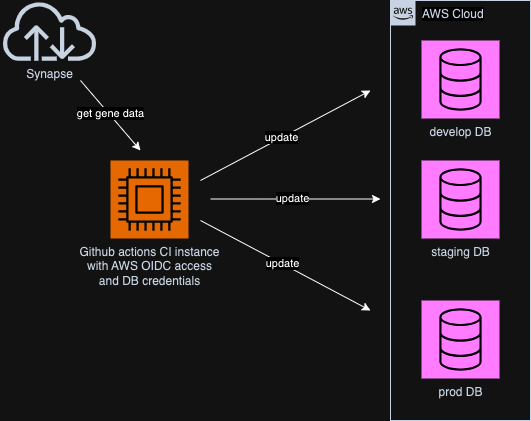

The diagram above was exported from draw.io. Its source (the exported page's mxGraphModel, read from the mxfile embedded in the PNG):
<mxGraphModel dx="794" dy="1320" grid="1" gridSize="10" guides="1" tooltips="1" connect="1" arrows="1" fold="1" page="1" pageScale="1" pageWidth="1169" pageHeight="827" math="0" shadow="0">
  <root>
    <mxCell id="0" />
    <mxCell id="1" parent="0" />
    <mxCell id="UEzPUAAOIrF-is8g5C7q-74" value="AWS Cloud" style="points=[[0,0],[0.25,0],[0.5,0],[0.75,0],[1,0],[1,0.25],[1,0.5],[1,0.75],[1,1],[0.75,1],[0.5,1],[0.25,1],[0,1],[0,0.75],[0,0.5],[0,0.25]];outlineConnect=0;gradientColor=none;html=1;whiteSpace=wrap;fontSize=12;fontStyle=0;shape=mxgraph.aws4.group;grIcon=mxgraph.aws4.group_aws_cloud_alt;strokeColor=#232F3E;fillColor=none;verticalAlign=top;align=left;spacingLeft=30;fontColor=#232F3E;dashed=0;labelBackgroundColor=#ffffff;container=1;pointerEvents=0;collapsible=0;recursiveResize=0;" parent="1" vertex="1">
      <mxGeometry x="530" y="260" width="140" height="420" as="geometry" />
    </mxCell>
    <mxCell id="atUtpQmV36E7fSNfLo2C-5" value="develop DB" style="sketch=0;points=[[0,0,0],[0.25,0,0],[0.5,0,0],[0.75,0,0],[1,0,0],[0,1,0],[0.25,1,0],[0.5,1,0],[0.75,1,0],[1,1,0],[0,0.25,0],[0,0.5,0],[0,0.75,0],[1,0.25,0],[1,0.5,0],[1,0.75,0]];outlineConnect=0;fontColor=#232F3E;fillColor=#C925D1;strokeColor=#ffffff;dashed=0;verticalLabelPosition=bottom;verticalAlign=top;align=center;html=1;fontSize=12;fontStyle=0;aspect=fixed;shape=mxgraph.aws4.resourceIcon;resIcon=mxgraph.aws4.database;" parent="UEzPUAAOIrF-is8g5C7q-74" vertex="1">
      <mxGeometry x="31" y="40" width="78" height="78" as="geometry" />
    </mxCell>
    <mxCell id="atUtpQmV36E7fSNfLo2C-4" value="staging DB" style="sketch=0;points=[[0,0,0],[0.25,0,0],[0.5,0,0],[0.75,0,0],[1,0,0],[0,1,0],[0.25,1,0],[0.5,1,0],[0.75,1,0],[1,1,0],[0,0.25,0],[0,0.5,0],[0,0.75,0],[1,0.25,0],[1,0.5,0],[1,0.75,0]];outlineConnect=0;fontColor=#232F3E;fillColor=#C925D1;strokeColor=#ffffff;dashed=0;verticalLabelPosition=bottom;verticalAlign=top;align=center;html=1;fontSize=12;fontStyle=0;aspect=fixed;shape=mxgraph.aws4.resourceIcon;resIcon=mxgraph.aws4.database;" parent="UEzPUAAOIrF-is8g5C7q-74" vertex="1">
      <mxGeometry x="31" y="160" width="78" height="78" as="geometry" />
    </mxCell>
    <mxCell id="atUtpQmV36E7fSNfLo2C-3" value="prod DB" style="sketch=0;points=[[0,0,0],[0.25,0,0],[0.5,0,0],[0.75,0,0],[1,0,0],[0,1,0],[0.25,1,0],[0.5,1,0],[0.75,1,0],[1,1,0],[0,0.25,0],[0,0.5,0],[0,0.75,0],[1,0.25,0],[1,0.5,0],[1,0.75,0]];outlineConnect=0;fontColor=#232F3E;fillColor=#C925D1;strokeColor=#ffffff;dashed=0;verticalLabelPosition=bottom;verticalAlign=top;align=center;html=1;fontSize=12;fontStyle=0;aspect=fixed;shape=mxgraph.aws4.resourceIcon;resIcon=mxgraph.aws4.database;" parent="UEzPUAAOIrF-is8g5C7q-74" vertex="1">
      <mxGeometry x="31" y="300" width="78" height="78" as="geometry" />
    </mxCell>
    <mxCell id="atUtpQmV36E7fSNfLo2C-6" value="Synapse" style="sketch=0;outlineConnect=0;fontColor=#232F3E;gradientColor=none;fillColor=#232F3D;strokeColor=none;dashed=0;verticalLabelPosition=bottom;verticalAlign=top;align=center;html=1;fontSize=12;fontStyle=0;aspect=fixed;pointerEvents=1;shape=mxgraph.aws4.internet;" parent="1" vertex="1">
      <mxGeometry x="140" y="260" width="98" height="60.31" as="geometry" />
    </mxCell>
    <mxCell id="atUtpQmV36E7fSNfLo2C-12" value="Github actions CI instance&lt;br&gt;with AWS OIDC access&lt;br&gt;and DB credentials" style="sketch=0;points=[[0,0,0],[0.25,0,0],[0.5,0,0],[0.75,0,0],[1,0,0],[0,1,0],[0.25,1,0],[0.5,1,0],[0.75,1,0],[1,1,0],[0,0.25,0],[0,0.5,0],[0,0.75,0],[1,0.25,0],[1,0.5,0],[1,0.75,0]];outlineConnect=0;fontColor=#232F3E;fillColor=#ED7100;strokeColor=#ffffff;dashed=0;verticalLabelPosition=bottom;verticalAlign=top;align=center;html=1;fontSize=12;fontStyle=0;aspect=fixed;shape=mxgraph.aws4.resourceIcon;resIcon=mxgraph.aws4.compute;" parent="1" vertex="1">
      <mxGeometry x="250" y="420" width="78" height="78" as="geometry" />
    </mxCell>
    <mxCell id="atUtpQmV36E7fSNfLo2C-13" value="" style="endArrow=classic;html=1;rounded=0;" parent="1" edge="1">
      <mxGeometry width="50" height="50" relative="1" as="geometry">
        <mxPoint x="220" y="340" as="sourcePoint" />
        <mxPoint x="280" y="410" as="targetPoint" />
      </mxGeometry>
    </mxCell>
    <mxCell id="atUtpQmV36E7fSNfLo2C-14" value="get gene data" style="edgeLabel;html=1;align=center;verticalAlign=middle;resizable=0;points=[];" parent="atUtpQmV36E7fSNfLo2C-13" vertex="1" connectable="0">
      <mxGeometry x="-0.0421" y="1" relative="1" as="geometry">
        <mxPoint as="offset" />
      </mxGeometry>
    </mxCell>
    <mxCell id="atUtpQmV36E7fSNfLo2C-22" value="" style="endArrow=classic;html=1;rounded=0;" parent="1" edge="1">
      <mxGeometry width="50" height="50" relative="1" as="geometry">
        <mxPoint x="340" y="440" as="sourcePoint" />
        <mxPoint x="510" y="350" as="targetPoint" />
      </mxGeometry>
    </mxCell>
    <mxCell id="atUtpQmV36E7fSNfLo2C-23" value="update" style="edgeLabel;html=1;align=center;verticalAlign=middle;resizable=0;points=[];" parent="atUtpQmV36E7fSNfLo2C-22" vertex="1" connectable="0">
      <mxGeometry x="-0.0421" y="1" relative="1" as="geometry">
        <mxPoint as="offset" />
      </mxGeometry>
    </mxCell>
    <mxCell id="atUtpQmV36E7fSNfLo2C-24" value="" style="endArrow=classic;html=1;rounded=0;" parent="1" edge="1">
      <mxGeometry width="50" height="50" relative="1" as="geometry">
        <mxPoint x="350" y="458.5" as="sourcePoint" />
        <mxPoint x="520" y="458.5" as="targetPoint" />
      </mxGeometry>
    </mxCell>
    <mxCell id="atUtpQmV36E7fSNfLo2C-25" value="update" style="edgeLabel;html=1;align=center;verticalAlign=middle;resizable=0;points=[];" parent="atUtpQmV36E7fSNfLo2C-24" vertex="1" connectable="0">
      <mxGeometry x="-0.0421" y="1" relative="1" as="geometry">
        <mxPoint as="offset" />
      </mxGeometry>
    </mxCell>
    <mxCell id="atUtpQmV36E7fSNfLo2C-26" value="" style="endArrow=classic;html=1;rounded=0;" parent="1" edge="1">
      <mxGeometry width="50" height="50" relative="1" as="geometry">
        <mxPoint x="340" y="480" as="sourcePoint" />
        <mxPoint x="510" y="570" as="targetPoint" />
      </mxGeometry>
    </mxCell>
    <mxCell id="atUtpQmV36E7fSNfLo2C-27" value="update" style="edgeLabel;html=1;align=center;verticalAlign=middle;resizable=0;points=[];" parent="atUtpQmV36E7fSNfLo2C-26" vertex="1" connectable="0">
      <mxGeometry x="-0.0421" y="1" relative="1" as="geometry">
        <mxPoint as="offset" />
      </mxGeometry>
    </mxCell>
  </root>
</mxGraphModel>